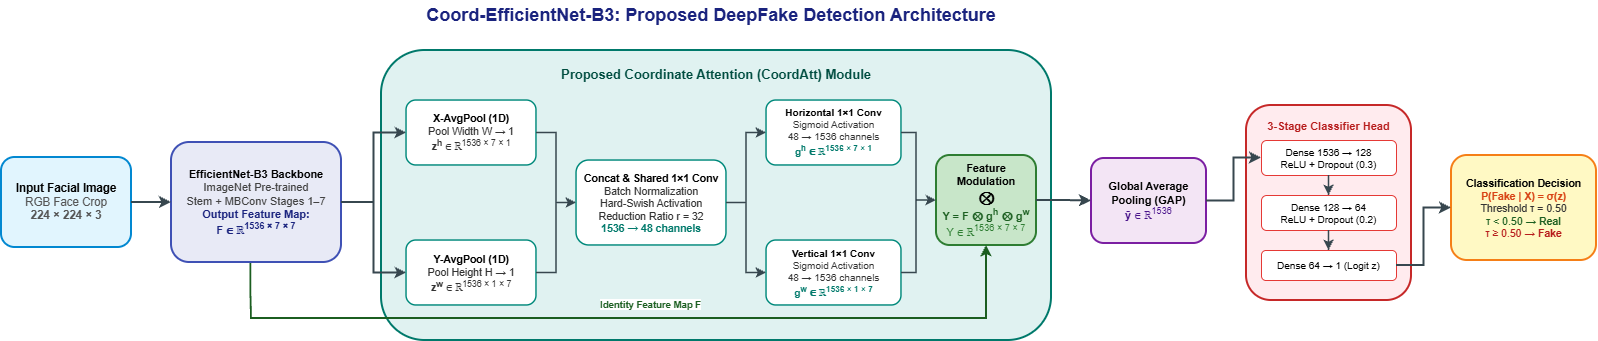

The diagram above was exported from draw.io. Its source (the exported page's mxGraphModel, read from the mxfile embedded in the PNG):
<mxGraphModel dx="1661" dy="850" grid="1" gridSize="10" guides="1" tooltips="1" connect="1" arrows="1" fold="1" page="1" pageScale="1" pageWidth="1800" pageHeight="900" background="#FFFFFF" math="0" shadow="0">
  <root>
    <mxCell id="0" />
    <mxCell id="1" parent="0" />
    <mxCell id="title" parent="1" style="text;html=1;strokeColor=none;fillColor=none;align=center;verticalAlign=middle;whiteSpace=wrap;rounded=0;fontSize=18;fontColor=#1A237E;" value="&lt;b&gt;Coord-EfficientNet-B3: Proposed DeepFake Detection Architecture&lt;/b&gt;" vertex="1">
      <mxGeometry height="30" width="650" x="415" y="40" as="geometry" />
    </mxCell>
    <mxCell id="input_box" parent="1" style="rounded=1;whiteSpace=wrap;html=1;fillColor=#E1F5FE;strokeColor=#0288D1;strokeWidth=2;fontSize=11.5;fontFamily=Helvetica;" value="&lt;b&gt;Input Facial Image&lt;/b&gt;&lt;br&gt;&lt;font color=&quot;#555555&quot;&gt;RGB Face Crop&lt;br&gt;&lt;b&gt;224 &amp;times; 224 &amp;times; 3&lt;/b&gt;&lt;/font&gt;" vertex="1">
      <mxGeometry height="90" width="130" x="30" y="197" as="geometry" />
    </mxCell>
    <mxCell id="backbone_box" parent="1" style="rounded=1;whiteSpace=wrap;html=1;fillColor=#E8EAF6;strokeColor=#3F51B5;strokeWidth=2;fontSize=11;fontFamily=Helvetica;" value="&lt;b&gt;EfficientNet-B3 Backbone&lt;/b&gt;&lt;br&gt;&lt;font color=&quot;#424242&quot;&gt;ImageNet Pre-trained&lt;br&gt;Stem + MBConv Stages 1&amp;ndash;7&lt;br&gt;&lt;b style=&quot;color:#1A237E;&quot;&gt;Output Feature Map:&lt;br&gt;F &amp;isin; &amp;reals;&lt;sup&gt;1536 &amp;times; 7 &amp;times; 7&lt;/sup&gt;&lt;/b&gt;&lt;/font&gt;" vertex="1">
      <mxGeometry height="120" width="170" x="200" y="182" as="geometry" />
    </mxCell>
    <mxCell id="edge1" edge="1" parent="1" source="input_box" style="edgeStyle=orthogonalEdgeStyle;rounded=0;orthogonalLoop=1;jettySize=auto;html=1;strokeColor=#37474F;strokeWidth=2;endArrow=classic;endFill=1;" target="backbone_box">
      <mxGeometry relative="1" as="geometry" />
    </mxCell>
    <mxCell id="coord_container" parent="1" style="rounded=1;whiteSpace=wrap;html=1;fillColor=#E0F2F1;strokeColor=#00796B;strokeWidth=2;strokeDashed=1;verticalAlign=top;align=center;spacingTop=10;fontFamily=Helvetica;" value="&lt;b style=&quot;font-size: 13px; color: #004D40;&quot;&gt;Proposed Coordinate Attention (CoordAtt) Module&lt;/b&gt;" vertex="1">
      <mxGeometry height="290" width="670" x="410" y="90" as="geometry" />
    </mxCell>
    <mxCell id="pool_h" parent="1" style="rounded=1;whiteSpace=wrap;html=1;fillColor=#FFFFFF;strokeColor=#00897B;strokeWidth=1.5;fontSize=10.5;" value="&lt;b&gt;X-AvgPool (1D)&lt;/b&gt;&lt;br&gt;&lt;font color=&quot;#333333&quot;&gt;Pool Width W &amp;rarr; 1&lt;br&gt;&lt;b&gt;z&lt;sup&gt;h&lt;/sup&gt;&lt;/b&gt; &amp;isin; &amp;reals;&lt;sup&gt;1536 &amp;times; 7 &amp;times; 1&lt;/sup&gt;&lt;/font&gt;" vertex="1">
      <mxGeometry height="65" width="130" x="435" y="140" as="geometry" />
    </mxCell>
    <mxCell id="pool_w" parent="1" style="rounded=1;whiteSpace=wrap;html=1;fillColor=#FFFFFF;strokeColor=#00897B;strokeWidth=1.5;fontSize=10.5;" value="&lt;b&gt;Y-AvgPool (1D)&lt;/b&gt;&lt;br&gt;&lt;font color=&quot;#333333&quot;&gt;Pool Height H &amp;rarr; 1&lt;br&gt;&lt;b&gt;z&lt;sup&gt;w&lt;/sup&gt;&lt;/b&gt; &amp;isin; &amp;reals;&lt;sup&gt;1536 &amp;times; 1 &amp;times; 7&lt;/sup&gt;&lt;/font&gt;" vertex="1">
      <mxGeometry height="65" width="130" x="435" y="280" as="geometry" />
    </mxCell>
    <mxCell id="shared_conv" parent="1" style="rounded=1;whiteSpace=wrap;html=1;fillColor=#FFFFFF;strokeColor=#00897B;strokeWidth=1.5;fontSize=10.5;" value="&lt;b&gt;Concat &amp;amp; Shared 1&amp;times;1 Conv&lt;/b&gt;&lt;br&gt;&lt;font color=&quot;#333333&quot;&gt;Batch Normalization&lt;br&gt;Hard-Swish Activation&lt;br&gt;Reduction Ratio r = 32&lt;br&gt;&lt;b style=&quot;color:#00796B;&quot;&gt;1536 &amp;rarr; 48 channels&lt;/b&gt;&lt;/font&gt;" vertex="1">
      <mxGeometry height="85" width="150" x="605" y="200" as="geometry" />
    </mxCell>
    <mxCell id="conv_h" parent="1" style="rounded=1;whiteSpace=wrap;html=1;fillColor=#FFFFFF;strokeColor=#00897B;strokeWidth=1.5;fontSize=10;" value="&lt;b&gt;Horizontal 1&amp;times;1 Conv&lt;/b&gt;&lt;br&gt;&lt;font color=&quot;#333333&quot;&gt;Sigmoid Activation&lt;br&gt;48 &amp;rarr; 1536 channels&lt;br&gt;&lt;b style=&quot;color:#00796B;&quot;&gt;g&lt;sup&gt;h&lt;/sup&gt; &amp;isin; &amp;reals;&lt;sup&gt;1536 &amp;times; 7 &amp;times; 1&lt;/sup&gt;&lt;/b&gt;&lt;/font&gt;" vertex="1">
      <mxGeometry height="65" width="135" x="795" y="140" as="geometry" />
    </mxCell>
    <mxCell id="conv_w" parent="1" style="rounded=1;whiteSpace=wrap;html=1;fillColor=#FFFFFF;strokeColor=#00897B;strokeWidth=1.5;fontSize=10;" value="&lt;b&gt;Vertical 1&amp;times;1 Conv&lt;/b&gt;&lt;br&gt;&lt;font color=&quot;#333333&quot;&gt;Sigmoid Activation&lt;br&gt;48 &amp;rarr; 1536 channels&lt;br&gt;&lt;b style=&quot;color:#00796B;&quot;&gt;g&lt;sup&gt;w&lt;/sup&gt; &amp;isin; &amp;reals;&lt;sup&gt;1536 &amp;times; 1 &amp;times; 7&lt;/sup&gt;&lt;/b&gt;&lt;/font&gt;" vertex="1">
      <mxGeometry height="65" width="135" x="795" y="280" as="geometry" />
    </mxCell>
    <mxCell id="mod_box" parent="1" style="rounded=1;whiteSpace=wrap;html=1;fillColor=#C8E6C9;strokeColor=#2E7D32;strokeWidth=2;fontSize=11;" value="&lt;b&gt;Feature Modulation&lt;/b&gt;&lt;br&gt;&lt;font size=&quot;3&quot;&gt;&lt;b&gt;&amp;otimes;&lt;/b&gt;&lt;/font&gt;&lt;br&gt;&lt;b style=&quot;color:#1B5E20;&quot;&gt;Y = F &amp;otimes; g&lt;sup&gt;h&lt;/sup&gt; &amp;otimes; g&lt;sup&gt;w&lt;/sup&gt;&lt;/b&gt;&lt;br&gt;&lt;font color=&quot;#2E7D32&quot;&gt;Y &amp;isin; &amp;reals;&lt;sup&gt;1536 &amp;times; 7 &amp;times; 7&lt;/sup&gt;&lt;/font&gt;" vertex="1">
      <mxGeometry height="90" width="100" x="965" y="195" as="geometry" />
    </mxCell>
    <mxCell id="edge_f_to_h" edge="1" parent="1" source="backbone_box" style="edgeStyle=orthogonalEdgeStyle;rounded=0;orthogonalLoop=1;jettySize=auto;html=1;strokeColor=#37474F;strokeWidth=1.8;endArrow=classic;" target="pool_h">
      <mxGeometry relative="1" as="geometry" />
    </mxCell>
    <mxCell id="edge_f_to_w" edge="1" parent="1" source="backbone_box" style="edgeStyle=orthogonalEdgeStyle;rounded=0;orthogonalLoop=1;jettySize=auto;html=1;strokeColor=#37474F;strokeWidth=1.8;endArrow=classic;" target="pool_w">
      <mxGeometry relative="1" as="geometry" />
    </mxCell>
    <mxCell id="edge_poolh_to_shared" edge="1" parent="1" source="pool_h" style="edgeStyle=orthogonalEdgeStyle;rounded=0;orthogonalLoop=1;jettySize=auto;html=1;strokeColor=#37474F;strokeWidth=1.5;endArrow=classic;" target="shared_conv">
      <mxGeometry relative="1" as="geometry" />
    </mxCell>
    <mxCell id="edge_poolw_to_shared" edge="1" parent="1" source="pool_w" style="edgeStyle=orthogonalEdgeStyle;rounded=0;orthogonalLoop=1;jettySize=auto;html=1;strokeColor=#37474F;strokeWidth=1.5;endArrow=classic;" target="shared_conv">
      <mxGeometry relative="1" as="geometry" />
    </mxCell>
    <mxCell id="edge_shared_to_h" edge="1" parent="1" source="shared_conv" style="edgeStyle=orthogonalEdgeStyle;rounded=0;orthogonalLoop=1;jettySize=auto;html=1;strokeColor=#37474F;strokeWidth=1.5;endArrow=classic;" target="conv_h">
      <mxGeometry relative="1" as="geometry" />
    </mxCell>
    <mxCell id="edge_shared_to_w" edge="1" parent="1" source="shared_conv" style="edgeStyle=orthogonalEdgeStyle;rounded=0;orthogonalLoop=1;jettySize=auto;html=1;strokeColor=#37474F;strokeWidth=1.5;endArrow=classic;" target="conv_w">
      <mxGeometry relative="1" as="geometry" />
    </mxCell>
    <mxCell id="edge_gh_to_mod" edge="1" parent="1" source="conv_h" style="edgeStyle=orthogonalEdgeStyle;rounded=0;orthogonalLoop=1;jettySize=auto;html=1;strokeColor=#37474F;strokeWidth=1.5;endArrow=classic;" target="mod_box">
      <mxGeometry relative="1" as="geometry">
        <Array as="points">
          <mxPoint x="945" y="172.5" />
          <mxPoint x="945" y="240" />
        </Array>
      </mxGeometry>
    </mxCell>
    <mxCell id="edge_gw_to_mod" edge="1" parent="1" source="conv_w" style="edgeStyle=orthogonalEdgeStyle;rounded=0;orthogonalLoop=1;jettySize=auto;html=1;strokeColor=#37474F;strokeWidth=1.5;endArrow=classic;" target="mod_box">
      <mxGeometry relative="1" as="geometry">
        <Array as="points">
          <mxPoint x="945" y="312.5" />
          <mxPoint x="945" y="240" />
        </Array>
      </mxGeometry>
    </mxCell>
    <mxCell id="edge_f_identity" edge="1" parent="1" source="backbone_box" style="edgeStyle=orthogonalEdgeStyle;rounded=0;orthogonalLoop=1;jettySize=auto;html=1;strokeColor=#1B5E20;strokeWidth=1.8;endArrow=classic;fontSize=9.5;fontColor=#1B5E20;fontStyle=1;labelBackgroundColor=#FFFFFF;entryX=0.5;entryY=1;entryDx=0;entryDy=0;exitX=0.467;exitY=1.008;exitDx=0;exitDy=0;exitPerimeter=0;" target="mod_box" value="Identity Feature Map F">
      <mxGeometry relative="1" x="0.0521" y="14" as="geometry">
        <mxPoint as="offset" />
        <Array as="points">
          <mxPoint x="279.4" y="333" />
          <mxPoint x="280" y="358" />
          <mxPoint x="1015" y="358" />
        </Array>
        <mxPoint x="279.5999999999999" y="276" as="sourcePoint" />
        <mxPoint x="1015" y="259" as="targetPoint" />
      </mxGeometry>
    </mxCell>
    <mxCell id="gap_box" parent="1" style="rounded=1;whiteSpace=wrap;html=1;fillColor=#F3E5F5;strokeColor=#7B1FA2;strokeWidth=2;fontSize=11;" value="&lt;b&gt;Global Average&lt;br&gt;Pooling (GAP)&lt;/b&gt;&lt;br&gt;&lt;font color=&quot;#4A148C&quot;&gt;&lt;b&gt;ȳ&lt;/b&gt; &amp;isin; &amp;reals;&lt;sup&gt;1536&lt;/sup&gt;&lt;/font&gt;" vertex="1">
      <mxGeometry height="85" width="115" x="1120" y="198" as="geometry" />
    </mxCell>
    <mxCell id="edge_mod_to_gap" edge="1" parent="1" source="mod_box" style="edgeStyle=orthogonalEdgeStyle;rounded=0;orthogonalLoop=1;jettySize=auto;html=1;strokeColor=#37474F;strokeWidth=2;endArrow=classic;" target="gap_box">
      <mxGeometry relative="1" as="geometry" />
    </mxCell>
    <mxCell id="decision_box" parent="1" style="rounded=1;whiteSpace=wrap;html=1;fillColor=#FFF9C4;strokeColor=#F57F17;strokeWidth=2;fontSize=10.5;" value="&lt;b&gt;Classification Decision&lt;/b&gt;&lt;br&gt;&lt;b style=&quot;color:#D84315;&quot;&gt;P(Fake | X) = &amp;sigma;(z)&lt;/b&gt;&lt;br&gt;&lt;font color=&quot;#333333&quot;&gt;Threshold &amp;tau; = 0.50&lt;/font&gt;&lt;br&gt;&lt;font color=&quot;#1B5E20&quot;&gt;&amp;tau; &amp;lt; 0.50 &amp;rarr; &lt;b&gt;Real&lt;/b&gt;&lt;/font&gt;&lt;br&gt;&lt;font color=&quot;#B71C1C&quot;&gt;&amp;tau; &amp;ge; 0.50 &amp;rarr; &lt;b&gt;Fake&lt;/b&gt;&lt;/font&gt;" vertex="1">
      <mxGeometry height="105" width="145" x="1480" y="195" as="geometry" />
    </mxCell>
    <mxCell id="uC6tMWuoHEiQ9NZrZrgs-8" connectable="0" parent="1" style="group" value="" vertex="1">
      <mxGeometry height="195" width="165" x="1275" y="145" as="geometry" />
    </mxCell>
    <mxCell id="uC6tMWuoHEiQ9NZrZrgs-9" parent="uC6tMWuoHEiQ9NZrZrgs-8" style="rounded=1;whiteSpace=wrap;html=1;fillColor=#FFEBEE;strokeColor=#C62828;strokeWidth=2;strokeDashed=1;verticalAlign=top;align=center;spacingTop=8;fontSize=11;" value="&lt;b style=&quot;color: #B71C1C;&quot;&gt;3-Stage Classifier Head&lt;/b&gt;" vertex="1">
      <mxGeometry height="195" width="165" as="geometry" />
    </mxCell>
    <mxCell id="uC6tMWuoHEiQ9NZrZrgs-10" parent="uC6tMWuoHEiQ9NZrZrgs-8" style="rounded=1;whiteSpace=wrap;html=1;fillColor=#FFFFFF;strokeColor=#E53935;strokeWidth=1;fontSize=10;" value="Dense 1536 &amp;rarr; 128&lt;br&gt;ReLU + Dropout (0.3)" vertex="1">
      <mxGeometry height="35" width="135" x="15" y="35" as="geometry" />
    </mxCell>
    <mxCell id="uC6tMWuoHEiQ9NZrZrgs-11" parent="uC6tMWuoHEiQ9NZrZrgs-8" style="rounded=1;whiteSpace=wrap;html=1;fillColor=#FFFFFF;strokeColor=#E53935;strokeWidth=1;fontSize=10;" value="Dense 128 &amp;rarr; 64&lt;br&gt;ReLU + Dropout (0.2)" vertex="1">
      <mxGeometry height="35" width="135" x="15" y="90" as="geometry" />
    </mxCell>
    <mxCell id="uC6tMWuoHEiQ9NZrZrgs-12" parent="uC6tMWuoHEiQ9NZrZrgs-8" style="rounded=1;whiteSpace=wrap;html=1;fillColor=#FFFFFF;strokeColor=#E53935;strokeWidth=1;fontSize=10;" value="Dense 64 &amp;rarr; 1 (Logit z)" vertex="1">
      <mxGeometry height="30" width="135" x="15" y="145" as="geometry" />
    </mxCell>
    <mxCell id="uC6tMWuoHEiQ9NZrZrgs-13" edge="1" parent="uC6tMWuoHEiQ9NZrZrgs-8" source="uC6tMWuoHEiQ9NZrZrgs-10" style="edgeStyle=orthogonalEdgeStyle;rounded=0;orthogonalLoop=1;jettySize=auto;html=1;strokeColor=#37474F;strokeWidth=1.5;endArrow=classic;" target="uC6tMWuoHEiQ9NZrZrgs-11">
      <mxGeometry relative="1" as="geometry" />
    </mxCell>
    <mxCell id="uC6tMWuoHEiQ9NZrZrgs-14" edge="1" parent="uC6tMWuoHEiQ9NZrZrgs-8" source="uC6tMWuoHEiQ9NZrZrgs-11" style="edgeStyle=orthogonalEdgeStyle;rounded=0;orthogonalLoop=1;jettySize=auto;html=1;strokeColor=#37474F;strokeWidth=1.5;endArrow=classic;" target="uC6tMWuoHEiQ9NZrZrgs-12">
      <mxGeometry relative="1" as="geometry" />
    </mxCell>
    <mxCell id="uC6tMWuoHEiQ9NZrZrgs-15" edge="1" parent="1" source="gap_box" style="edgeStyle=orthogonalEdgeStyle;rounded=0;orthogonalLoop=1;jettySize=auto;html=1;strokeColor=#37474F;strokeWidth=2;endArrow=classic;exitX=1;exitY=0.5;exitDx=0;exitDy=0;entryX=0;entryY=0.5;entryDx=0;entryDy=0;" target="uC6tMWuoHEiQ9NZrZrgs-10">
      <mxGeometry relative="1" as="geometry">
        <mxPoint x="1240" y="425" as="sourcePoint" />
        <mxPoint x="1295" y="390" as="targetPoint" />
      </mxGeometry>
    </mxCell>
    <mxCell id="uC6tMWuoHEiQ9NZrZrgs-16" edge="1" parent="1" source="uC6tMWuoHEiQ9NZrZrgs-12" style="edgeStyle=orthogonalEdgeStyle;rounded=0;orthogonalLoop=1;jettySize=auto;html=1;strokeColor=#37474F;strokeWidth=2;endArrow=classic;exitX=1;exitY=0.5;exitDx=0;exitDy=0;entryX=0;entryY=0.5;entryDx=0;entryDy=0;" target="decision_box">
      <mxGeometry relative="1" as="geometry">
        <mxPoint x="1470" y="447" as="sourcePoint" />
        <mxPoint x="1525" y="380" as="targetPoint" />
      </mxGeometry>
    </mxCell>
  </root>
</mxGraphModel>